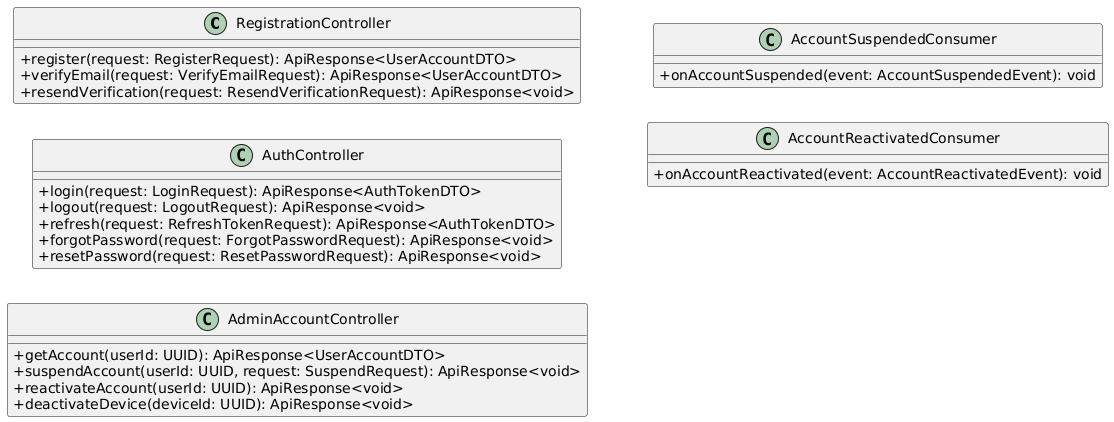

The diagram above was rendered by PlantUML. Its source (embedded in the PNG):
@startuml
left to right direction
skinparam classAttributeIconSize 0

class RegistrationController {
  + register(request: RegisterRequest): ApiResponse<UserAccountDTO>
  + verifyEmail(request: VerifyEmailRequest): ApiResponse<UserAccountDTO>
  + resendVerification(request: ResendVerificationRequest): ApiResponse<void>
}

class AuthController {
  + login(request: LoginRequest): ApiResponse<AuthTokenDTO>
  + logout(request: LogoutRequest): ApiResponse<void>
  + refresh(request: RefreshTokenRequest): ApiResponse<AuthTokenDTO>
  + forgotPassword(request: ForgotPasswordRequest): ApiResponse<void>
  + resetPassword(request: ResetPasswordRequest): ApiResponse<void>
}

class AdminAccountController {
  + getAccount(userId: UUID): ApiResponse<UserAccountDTO>
  + suspendAccount(userId: UUID, request: SuspendRequest): ApiResponse<void>
  + reactivateAccount(userId: UUID): ApiResponse<void>
  + deactivateDevice(deviceId: UUID): ApiResponse<void>
}

class AccountSuspendedConsumer {
  + onAccountSuspended(event: AccountSuspendedEvent): void
}

class AccountReactivatedConsumer {
  + onAccountReactivated(event: AccountReactivatedEvent): void
}
@enduml